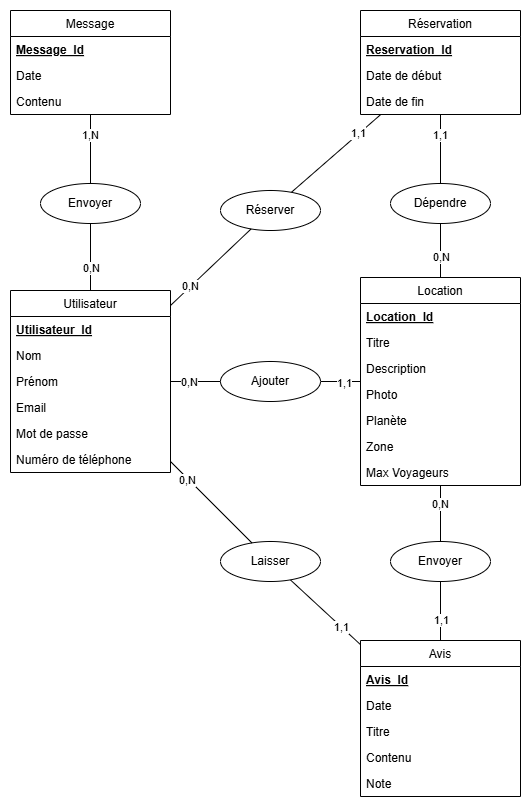

The diagram above was exported from draw.io. Its source (the exported page's mxGraphModel, read from the mxfile embedded in the PNG):
<mxGraphModel dx="1050" dy="569" grid="1" gridSize="10" guides="1" tooltips="1" connect="1" arrows="1" fold="1" page="1" pageScale="1" pageWidth="827" pageHeight="1169" math="0" shadow="0">
  <root>
    <mxCell id="WIyWlLk6GJQsqaUBKTNV-0" />
    <mxCell id="WIyWlLk6GJQsqaUBKTNV-1" parent="WIyWlLk6GJQsqaUBKTNV-0" />
    <mxCell id="zkfFHV4jXpPFQw0GAbJ--0" value="Utilisateur" style="swimlane;fontStyle=0;align=center;verticalAlign=top;childLayout=stackLayout;horizontal=1;startSize=26;horizontalStack=0;resizeParent=1;resizeLast=0;collapsible=1;marginBottom=0;rounded=0;shadow=0;strokeWidth=1;" parent="WIyWlLk6GJQsqaUBKTNV-1" vertex="1">
      <mxGeometry x="40" y="320" width="160" height="182" as="geometry">
        <mxRectangle x="230" y="140" width="160" height="26" as="alternateBounds" />
      </mxGeometry>
    </mxCell>
    <mxCell id="Nz1Xj-ukAw_Z5kpMEl-e-15" value="Utilisateur_Id" style="text;align=left;verticalAlign=top;spacingLeft=4;spacingRight=4;overflow=hidden;rotatable=0;points=[[0,0.5],[1,0.5]];portConstraint=eastwest;rounded=0;shadow=0;html=0;fontStyle=5" vertex="1" parent="zkfFHV4jXpPFQw0GAbJ--0">
      <mxGeometry y="26" width="160" height="26" as="geometry" />
    </mxCell>
    <mxCell id="Nz1Xj-ukAw_Z5kpMEl-e-0" value="Nom" style="text;align=left;verticalAlign=top;spacingLeft=4;spacingRight=4;overflow=hidden;rotatable=0;points=[[0,0.5],[1,0.5]];portConstraint=eastwest;rounded=0;shadow=0;html=0;" vertex="1" parent="zkfFHV4jXpPFQw0GAbJ--0">
      <mxGeometry y="52" width="160" height="26" as="geometry" />
    </mxCell>
    <mxCell id="Nz1Xj-ukAw_Z5kpMEl-e-1" value="Prénom" style="text;align=left;verticalAlign=top;spacingLeft=4;spacingRight=4;overflow=hidden;rotatable=0;points=[[0,0.5],[1,0.5]];portConstraint=eastwest;rounded=0;shadow=0;html=0;" vertex="1" parent="zkfFHV4jXpPFQw0GAbJ--0">
      <mxGeometry y="78" width="160" height="26" as="geometry" />
    </mxCell>
    <mxCell id="zkfFHV4jXpPFQw0GAbJ--3" value="Email" style="text;align=left;verticalAlign=top;spacingLeft=4;spacingRight=4;overflow=hidden;rotatable=0;points=[[0,0.5],[1,0.5]];portConstraint=eastwest;rounded=0;shadow=0;html=0;" parent="zkfFHV4jXpPFQw0GAbJ--0" vertex="1">
      <mxGeometry y="104" width="160" height="26" as="geometry" />
    </mxCell>
    <mxCell id="Nz1Xj-ukAw_Z5kpMEl-e-2" value="Mot de passe" style="text;align=left;verticalAlign=top;spacingLeft=4;spacingRight=4;overflow=hidden;rotatable=0;points=[[0,0.5],[1,0.5]];portConstraint=eastwest;rounded=0;shadow=0;html=0;" vertex="1" parent="zkfFHV4jXpPFQw0GAbJ--0">
      <mxGeometry y="130" width="160" height="26" as="geometry" />
    </mxCell>
    <mxCell id="zkfFHV4jXpPFQw0GAbJ--2" value="Numéro de téléphone" style="text;align=left;verticalAlign=top;spacingLeft=4;spacingRight=4;overflow=hidden;rotatable=0;points=[[0,0.5],[1,0.5]];portConstraint=eastwest;rounded=0;shadow=0;html=0;" parent="zkfFHV4jXpPFQw0GAbJ--0" vertex="1">
      <mxGeometry y="156" width="160" height="26" as="geometry" />
    </mxCell>
    <mxCell id="zkfFHV4jXpPFQw0GAbJ--26" value="" style="endArrow=none;shadow=0;strokeWidth=1;rounded=0;endFill=1;elbow=vertical;startFill=0;entryX=0.5;entryY=1;entryDx=0;entryDy=0;" parent="WIyWlLk6GJQsqaUBKTNV-1" source="zkfFHV4jXpPFQw0GAbJ--0" target="Nz1Xj-ukAw_Z5kpMEl-e-44" edge="1">
      <mxGeometry x="0.5" y="41" relative="1" as="geometry">
        <mxPoint x="380" y="192" as="sourcePoint" />
        <mxPoint x="120" y="230" as="targetPoint" />
        <mxPoint x="-40" y="32" as="offset" />
      </mxGeometry>
    </mxCell>
    <mxCell id="Nz1Xj-ukAw_Z5kpMEl-e-43" value="0,N" style="edgeLabel;html=1;align=center;verticalAlign=middle;resizable=0;points=[];" vertex="1" connectable="0" parent="zkfFHV4jXpPFQw0GAbJ--26">
      <mxGeometry x="-0.6785" y="-1" relative="1" as="geometry">
        <mxPoint x="-1" y="-12" as="offset" />
      </mxGeometry>
    </mxCell>
    <mxCell id="Nz1Xj-ukAw_Z5kpMEl-e-16" value="Message" style="swimlane;fontStyle=0;align=center;verticalAlign=top;childLayout=stackLayout;horizontal=1;startSize=26;horizontalStack=0;resizeParent=1;resizeLast=0;collapsible=1;marginBottom=0;rounded=0;shadow=0;strokeWidth=1;" vertex="1" parent="WIyWlLk6GJQsqaUBKTNV-1">
      <mxGeometry x="40" y="40" width="160" height="104" as="geometry">
        <mxRectangle x="230" y="140" width="160" height="26" as="alternateBounds" />
      </mxGeometry>
    </mxCell>
    <mxCell id="Nz1Xj-ukAw_Z5kpMEl-e-17" value="Message_Id" style="text;align=left;verticalAlign=top;spacingLeft=4;spacingRight=4;overflow=hidden;rotatable=0;points=[[0,0.5],[1,0.5]];portConstraint=eastwest;rounded=0;shadow=0;html=0;fontStyle=5" vertex="1" parent="Nz1Xj-ukAw_Z5kpMEl-e-16">
      <mxGeometry y="26" width="160" height="26" as="geometry" />
    </mxCell>
    <mxCell id="Nz1Xj-ukAw_Z5kpMEl-e-18" value="Date" style="text;align=left;verticalAlign=top;spacingLeft=4;spacingRight=4;overflow=hidden;rotatable=0;points=[[0,0.5],[1,0.5]];portConstraint=eastwest;rounded=0;shadow=0;html=0;" vertex="1" parent="Nz1Xj-ukAw_Z5kpMEl-e-16">
      <mxGeometry y="52" width="160" height="26" as="geometry" />
    </mxCell>
    <mxCell id="Nz1Xj-ukAw_Z5kpMEl-e-19" value="Contenu" style="text;align=left;verticalAlign=top;spacingLeft=4;spacingRight=4;overflow=hidden;rotatable=0;points=[[0,0.5],[1,0.5]];portConstraint=eastwest;rounded=0;shadow=0;html=0;" vertex="1" parent="Nz1Xj-ukAw_Z5kpMEl-e-16">
      <mxGeometry y="78" width="160" height="26" as="geometry" />
    </mxCell>
    <mxCell id="Nz1Xj-ukAw_Z5kpMEl-e-23" value="Avis" style="swimlane;fontStyle=0;align=center;verticalAlign=top;childLayout=stackLayout;horizontal=1;startSize=26;horizontalStack=0;resizeParent=1;resizeLast=0;collapsible=1;marginBottom=0;rounded=0;shadow=0;strokeWidth=1;" vertex="1" parent="WIyWlLk6GJQsqaUBKTNV-1">
      <mxGeometry x="390" y="670" width="160" height="156" as="geometry">
        <mxRectangle x="230" y="140" width="160" height="26" as="alternateBounds" />
      </mxGeometry>
    </mxCell>
    <mxCell id="Nz1Xj-ukAw_Z5kpMEl-e-24" value="Avis_Id" style="text;align=left;verticalAlign=top;spacingLeft=4;spacingRight=4;overflow=hidden;rotatable=0;points=[[0,0.5],[1,0.5]];portConstraint=eastwest;rounded=0;shadow=0;html=0;fontStyle=5" vertex="1" parent="Nz1Xj-ukAw_Z5kpMEl-e-23">
      <mxGeometry y="26" width="160" height="26" as="geometry" />
    </mxCell>
    <mxCell id="Nz1Xj-ukAw_Z5kpMEl-e-25" value="Date" style="text;align=left;verticalAlign=top;spacingLeft=4;spacingRight=4;overflow=hidden;rotatable=0;points=[[0,0.5],[1,0.5]];portConstraint=eastwest;rounded=0;shadow=0;html=0;" vertex="1" parent="Nz1Xj-ukAw_Z5kpMEl-e-23">
      <mxGeometry y="52" width="160" height="26" as="geometry" />
    </mxCell>
    <mxCell id="Nz1Xj-ukAw_Z5kpMEl-e-27" value="Titre" style="text;align=left;verticalAlign=top;spacingLeft=4;spacingRight=4;overflow=hidden;rotatable=0;points=[[0,0.5],[1,0.5]];portConstraint=eastwest;rounded=0;shadow=0;html=0;" vertex="1" parent="Nz1Xj-ukAw_Z5kpMEl-e-23">
      <mxGeometry y="78" width="160" height="26" as="geometry" />
    </mxCell>
    <mxCell id="Nz1Xj-ukAw_Z5kpMEl-e-28" value="Contenu" style="text;align=left;verticalAlign=top;spacingLeft=4;spacingRight=4;overflow=hidden;rotatable=0;points=[[0,0.5],[1,0.5]];portConstraint=eastwest;rounded=0;shadow=0;html=0;" vertex="1" parent="Nz1Xj-ukAw_Z5kpMEl-e-23">
      <mxGeometry y="104" width="160" height="26" as="geometry" />
    </mxCell>
    <mxCell id="Nz1Xj-ukAw_Z5kpMEl-e-26" value="Note" style="text;align=left;verticalAlign=top;spacingLeft=4;spacingRight=4;overflow=hidden;rotatable=0;points=[[0,0.5],[1,0.5]];portConstraint=eastwest;rounded=0;shadow=0;html=0;" vertex="1" parent="Nz1Xj-ukAw_Z5kpMEl-e-23">
      <mxGeometry y="130" width="160" height="26" as="geometry" />
    </mxCell>
    <mxCell id="Nz1Xj-ukAw_Z5kpMEl-e-30" value="Réservation" style="swimlane;fontStyle=0;align=center;verticalAlign=top;childLayout=stackLayout;horizontal=1;startSize=26;horizontalStack=0;resizeParent=1;resizeLast=0;collapsible=1;marginBottom=0;rounded=0;shadow=0;strokeWidth=1;" vertex="1" parent="WIyWlLk6GJQsqaUBKTNV-1">
      <mxGeometry x="390" y="40" width="160" height="104" as="geometry">
        <mxRectangle x="230" y="140" width="160" height="26" as="alternateBounds" />
      </mxGeometry>
    </mxCell>
    <mxCell id="Nz1Xj-ukAw_Z5kpMEl-e-31" value="Reservation_Id" style="text;align=left;verticalAlign=top;spacingLeft=4;spacingRight=4;overflow=hidden;rotatable=0;points=[[0,0.5],[1,0.5]];portConstraint=eastwest;rounded=0;shadow=0;html=0;fontStyle=5" vertex="1" parent="Nz1Xj-ukAw_Z5kpMEl-e-30">
      <mxGeometry y="26" width="160" height="26" as="geometry" />
    </mxCell>
    <mxCell id="Nz1Xj-ukAw_Z5kpMEl-e-32" value="Date de début" style="text;align=left;verticalAlign=top;spacingLeft=4;spacingRight=4;overflow=hidden;rotatable=0;points=[[0,0.5],[1,0.5]];portConstraint=eastwest;rounded=0;shadow=0;html=0;" vertex="1" parent="Nz1Xj-ukAw_Z5kpMEl-e-30">
      <mxGeometry y="52" width="160" height="26" as="geometry" />
    </mxCell>
    <mxCell id="Nz1Xj-ukAw_Z5kpMEl-e-33" value="Date de fin" style="text;align=left;verticalAlign=top;spacingLeft=4;spacingRight=4;overflow=hidden;rotatable=0;points=[[0,0.5],[1,0.5]];portConstraint=eastwest;rounded=0;shadow=0;html=0;" vertex="1" parent="Nz1Xj-ukAw_Z5kpMEl-e-30">
      <mxGeometry y="78" width="160" height="26" as="geometry" />
    </mxCell>
    <mxCell id="Nz1Xj-ukAw_Z5kpMEl-e-36" value="Location" style="swimlane;fontStyle=0;align=center;verticalAlign=top;childLayout=stackLayout;horizontal=1;startSize=26;horizontalStack=0;resizeParent=1;resizeLast=0;collapsible=1;marginBottom=0;rounded=0;shadow=0;strokeWidth=1;" vertex="1" parent="WIyWlLk6GJQsqaUBKTNV-1">
      <mxGeometry x="390" y="307" width="160" height="208" as="geometry">
        <mxRectangle x="230" y="140" width="160" height="26" as="alternateBounds" />
      </mxGeometry>
    </mxCell>
    <mxCell id="Nz1Xj-ukAw_Z5kpMEl-e-37" value="Location_Id" style="text;align=left;verticalAlign=top;spacingLeft=4;spacingRight=4;overflow=hidden;rotatable=0;points=[[0,0.5],[1,0.5]];portConstraint=eastwest;rounded=0;shadow=0;html=0;fontStyle=5" vertex="1" parent="Nz1Xj-ukAw_Z5kpMEl-e-36">
      <mxGeometry y="26" width="160" height="26" as="geometry" />
    </mxCell>
    <mxCell id="Nz1Xj-ukAw_Z5kpMEl-e-38" value="Titre" style="text;align=left;verticalAlign=top;spacingLeft=4;spacingRight=4;overflow=hidden;rotatable=0;points=[[0,0.5],[1,0.5]];portConstraint=eastwest;rounded=0;shadow=0;html=0;" vertex="1" parent="Nz1Xj-ukAw_Z5kpMEl-e-36">
      <mxGeometry y="52" width="160" height="26" as="geometry" />
    </mxCell>
    <mxCell id="Nz1Xj-ukAw_Z5kpMEl-e-40" value="Description" style="text;align=left;verticalAlign=top;spacingLeft=4;spacingRight=4;overflow=hidden;rotatable=0;points=[[0,0.5],[1,0.5]];portConstraint=eastwest;rounded=0;shadow=0;html=0;" vertex="1" parent="Nz1Xj-ukAw_Z5kpMEl-e-36">
      <mxGeometry y="78" width="160" height="26" as="geometry" />
    </mxCell>
    <mxCell id="Nz1Xj-ukAw_Z5kpMEl-e-41" value="Photo" style="text;align=left;verticalAlign=top;spacingLeft=4;spacingRight=4;overflow=hidden;rotatable=0;points=[[0,0.5],[1,0.5]];portConstraint=eastwest;rounded=0;shadow=0;html=0;" vertex="1" parent="Nz1Xj-ukAw_Z5kpMEl-e-36">
      <mxGeometry y="104" width="160" height="26" as="geometry" />
    </mxCell>
    <mxCell id="Nz1Xj-ukAw_Z5kpMEl-e-42" value="Planète" style="text;align=left;verticalAlign=top;spacingLeft=4;spacingRight=4;overflow=hidden;rotatable=0;points=[[0,0.5],[1,0.5]];portConstraint=eastwest;rounded=0;shadow=0;html=0;" vertex="1" parent="Nz1Xj-ukAw_Z5kpMEl-e-36">
      <mxGeometry y="130" width="160" height="26" as="geometry" />
    </mxCell>
    <mxCell id="Nz1Xj-ukAw_Z5kpMEl-e-39" value="Zone" style="text;align=left;verticalAlign=top;spacingLeft=4;spacingRight=4;overflow=hidden;rotatable=0;points=[[0,0.5],[1,0.5]];portConstraint=eastwest;rounded=0;shadow=0;html=0;" vertex="1" parent="Nz1Xj-ukAw_Z5kpMEl-e-36">
      <mxGeometry y="156" width="160" height="26" as="geometry" />
    </mxCell>
    <mxCell id="Nz1Xj-ukAw_Z5kpMEl-e-72" value="Max Voyageurs" style="text;align=left;verticalAlign=top;spacingLeft=4;spacingRight=4;overflow=hidden;rotatable=0;points=[[0,0.5],[1,0.5]];portConstraint=eastwest;rounded=0;shadow=0;html=0;" vertex="1" parent="Nz1Xj-ukAw_Z5kpMEl-e-36">
      <mxGeometry y="182" width="160" height="26" as="geometry" />
    </mxCell>
    <mxCell id="Nz1Xj-ukAw_Z5kpMEl-e-44" value="Envoyer" style="ellipse;whiteSpace=wrap;html=1;" vertex="1" parent="WIyWlLk6GJQsqaUBKTNV-1">
      <mxGeometry x="70" y="213" width="100" height="40" as="geometry" />
    </mxCell>
    <mxCell id="Nz1Xj-ukAw_Z5kpMEl-e-45" value="" style="endArrow=none;shadow=0;strokeWidth=1;rounded=0;endFill=1;elbow=vertical;startFill=0;entryX=0.5;entryY=0;entryDx=0;entryDy=0;" edge="1" parent="WIyWlLk6GJQsqaUBKTNV-1" source="Nz1Xj-ukAw_Z5kpMEl-e-16" target="Nz1Xj-ukAw_Z5kpMEl-e-44">
      <mxGeometry x="0.5" y="41" relative="1" as="geometry">
        <mxPoint x="180" y="220" as="sourcePoint" />
        <mxPoint x="180" y="160" as="targetPoint" />
        <mxPoint x="-40" y="32" as="offset" />
      </mxGeometry>
    </mxCell>
    <mxCell id="Nz1Xj-ukAw_Z5kpMEl-e-46" value="1,N" style="edgeLabel;html=1;align=center;verticalAlign=middle;resizable=0;points=[];" vertex="1" connectable="0" parent="Nz1Xj-ukAw_Z5kpMEl-e-45">
      <mxGeometry x="-0.6785" y="-1" relative="1" as="geometry">
        <mxPoint y="9" as="offset" />
      </mxGeometry>
    </mxCell>
    <mxCell id="Nz1Xj-ukAw_Z5kpMEl-e-47" value="" style="endArrow=none;shadow=0;strokeWidth=1;rounded=0;endFill=1;elbow=vertical;startFill=0;entryX=0.5;entryY=1;entryDx=0;entryDy=0;" edge="1" parent="WIyWlLk6GJQsqaUBKTNV-1" target="Nz1Xj-ukAw_Z5kpMEl-e-49" source="Nz1Xj-ukAw_Z5kpMEl-e-36">
      <mxGeometry x="0.5" y="41" relative="1" as="geometry">
        <mxPoint x="364" y="326" as="sourcePoint" />
        <mxPoint x="364" y="236" as="targetPoint" />
        <mxPoint x="-40" y="32" as="offset" />
      </mxGeometry>
    </mxCell>
    <mxCell id="Nz1Xj-ukAw_Z5kpMEl-e-48" value="0,N" style="edgeLabel;html=1;align=center;verticalAlign=middle;resizable=0;points=[];" vertex="1" connectable="0" parent="Nz1Xj-ukAw_Z5kpMEl-e-47">
      <mxGeometry x="-0.6785" y="-1" relative="1" as="geometry">
        <mxPoint x="-1" y="-12" as="offset" />
      </mxGeometry>
    </mxCell>
    <mxCell id="Nz1Xj-ukAw_Z5kpMEl-e-49" value="Dépendre" style="ellipse;whiteSpace=wrap;html=1;" vertex="1" parent="WIyWlLk6GJQsqaUBKTNV-1">
      <mxGeometry x="420" y="213" width="100" height="40" as="geometry" />
    </mxCell>
    <mxCell id="Nz1Xj-ukAw_Z5kpMEl-e-50" value="" style="endArrow=none;shadow=0;strokeWidth=1;rounded=0;endFill=1;elbow=vertical;startFill=0;entryX=0.5;entryY=0;entryDx=0;entryDy=0;" edge="1" parent="WIyWlLk6GJQsqaUBKTNV-1" target="Nz1Xj-ukAw_Z5kpMEl-e-49" source="Nz1Xj-ukAw_Z5kpMEl-e-30">
      <mxGeometry x="0.5" y="41" relative="1" as="geometry">
        <mxPoint x="364" y="150" as="sourcePoint" />
        <mxPoint x="424" y="166" as="targetPoint" />
        <mxPoint x="-40" y="32" as="offset" />
      </mxGeometry>
    </mxCell>
    <mxCell id="Nz1Xj-ukAw_Z5kpMEl-e-51" value="1,1" style="edgeLabel;html=1;align=center;verticalAlign=middle;resizable=0;points=[];" vertex="1" connectable="0" parent="Nz1Xj-ukAw_Z5kpMEl-e-50">
      <mxGeometry x="-0.6785" y="-1" relative="1" as="geometry">
        <mxPoint y="9" as="offset" />
      </mxGeometry>
    </mxCell>
    <mxCell id="Nz1Xj-ukAw_Z5kpMEl-e-52" value="" style="endArrow=none;shadow=0;strokeWidth=1;rounded=0;endFill=1;elbow=vertical;startFill=0;entryX=0.5;entryY=1;entryDx=0;entryDy=0;" edge="1" parent="WIyWlLk6GJQsqaUBKTNV-1" target="Nz1Xj-ukAw_Z5kpMEl-e-54" source="Nz1Xj-ukAw_Z5kpMEl-e-23">
      <mxGeometry x="0.5" y="41" relative="1" as="geometry">
        <mxPoint x="470" y="678" as="sourcePoint" />
        <mxPoint x="470" y="588" as="targetPoint" />
        <mxPoint x="-40" y="32" as="offset" />
      </mxGeometry>
    </mxCell>
    <mxCell id="Nz1Xj-ukAw_Z5kpMEl-e-53" value="1,1" style="edgeLabel;html=1;align=center;verticalAlign=middle;resizable=0;points=[];" vertex="1" connectable="0" parent="Nz1Xj-ukAw_Z5kpMEl-e-52">
      <mxGeometry x="-0.6785" y="-1" relative="1" as="geometry">
        <mxPoint x="-1" y="-12" as="offset" />
      </mxGeometry>
    </mxCell>
    <mxCell id="Nz1Xj-ukAw_Z5kpMEl-e-54" value="Envoyer" style="ellipse;whiteSpace=wrap;html=1;" vertex="1" parent="WIyWlLk6GJQsqaUBKTNV-1">
      <mxGeometry x="420" y="571" width="100" height="40" as="geometry" />
    </mxCell>
    <mxCell id="Nz1Xj-ukAw_Z5kpMEl-e-55" value="" style="endArrow=none;shadow=0;strokeWidth=1;rounded=0;endFill=1;elbow=vertical;startFill=0;entryX=0.5;entryY=0;entryDx=0;entryDy=0;" edge="1" parent="WIyWlLk6GJQsqaUBKTNV-1" target="Nz1Xj-ukAw_Z5kpMEl-e-54" source="Nz1Xj-ukAw_Z5kpMEl-e-36">
      <mxGeometry x="0.5" y="41" relative="1" as="geometry">
        <mxPoint x="470" y="502" as="sourcePoint" />
        <mxPoint x="530" y="518" as="targetPoint" />
        <mxPoint x="-40" y="32" as="offset" />
      </mxGeometry>
    </mxCell>
    <mxCell id="Nz1Xj-ukAw_Z5kpMEl-e-56" value="0,N" style="edgeLabel;html=1;align=center;verticalAlign=middle;resizable=0;points=[];" vertex="1" connectable="0" parent="Nz1Xj-ukAw_Z5kpMEl-e-55">
      <mxGeometry x="-0.6785" y="-1" relative="1" as="geometry">
        <mxPoint y="9" as="offset" />
      </mxGeometry>
    </mxCell>
    <mxCell id="Nz1Xj-ukAw_Z5kpMEl-e-57" value="" style="endArrow=none;shadow=0;strokeWidth=1;rounded=0;endFill=1;elbow=vertical;startFill=0;" edge="1" parent="WIyWlLk6GJQsqaUBKTNV-1" target="Nz1Xj-ukAw_Z5kpMEl-e-59" source="Nz1Xj-ukAw_Z5kpMEl-e-23">
      <mxGeometry x="0.5" y="41" relative="1" as="geometry">
        <mxPoint x="260" y="679" as="sourcePoint" />
        <mxPoint x="260" y="589" as="targetPoint" />
        <mxPoint x="-40" y="32" as="offset" />
      </mxGeometry>
    </mxCell>
    <mxCell id="Nz1Xj-ukAw_Z5kpMEl-e-58" value="1,1" style="edgeLabel;html=1;align=center;verticalAlign=middle;resizable=0;points=[];" vertex="1" connectable="0" parent="Nz1Xj-ukAw_Z5kpMEl-e-57">
      <mxGeometry x="-0.6785" y="-1" relative="1" as="geometry">
        <mxPoint x="-9" y="-7" as="offset" />
      </mxGeometry>
    </mxCell>
    <mxCell id="Nz1Xj-ukAw_Z5kpMEl-e-59" value="Laisser" style="ellipse;whiteSpace=wrap;html=1;" vertex="1" parent="WIyWlLk6GJQsqaUBKTNV-1">
      <mxGeometry x="250" y="571" width="100" height="40" as="geometry" />
    </mxCell>
    <mxCell id="Nz1Xj-ukAw_Z5kpMEl-e-60" value="" style="endArrow=none;shadow=0;strokeWidth=1;rounded=0;endFill=1;elbow=vertical;startFill=0;" edge="1" parent="WIyWlLk6GJQsqaUBKTNV-1" target="Nz1Xj-ukAw_Z5kpMEl-e-59" source="zkfFHV4jXpPFQw0GAbJ--0">
      <mxGeometry x="0.5" y="41" relative="1" as="geometry">
        <mxPoint x="260" y="503" as="sourcePoint" />
        <mxPoint x="320" y="519" as="targetPoint" />
        <mxPoint x="-40" y="32" as="offset" />
      </mxGeometry>
    </mxCell>
    <mxCell id="Nz1Xj-ukAw_Z5kpMEl-e-61" value="0,N" style="edgeLabel;html=1;align=center;verticalAlign=middle;resizable=0;points=[];" vertex="1" connectable="0" parent="Nz1Xj-ukAw_Z5kpMEl-e-60">
      <mxGeometry x="-0.6785" y="-1" relative="1" as="geometry">
        <mxPoint x="4" y="4" as="offset" />
      </mxGeometry>
    </mxCell>
    <mxCell id="Nz1Xj-ukAw_Z5kpMEl-e-62" value="" style="endArrow=none;shadow=0;strokeWidth=1;rounded=0;endFill=1;elbow=vertical;startFill=0;" edge="1" parent="WIyWlLk6GJQsqaUBKTNV-1" target="Nz1Xj-ukAw_Z5kpMEl-e-64" source="Nz1Xj-ukAw_Z5kpMEl-e-30">
      <mxGeometry x="0.5" y="41" relative="1" as="geometry">
        <mxPoint x="390" y="313" as="sourcePoint" />
        <mxPoint x="260" y="228" as="targetPoint" />
        <mxPoint x="-40" y="32" as="offset" />
      </mxGeometry>
    </mxCell>
    <mxCell id="Nz1Xj-ukAw_Z5kpMEl-e-63" value="1,1" style="edgeLabel;html=1;align=center;verticalAlign=middle;resizable=0;points=[];" vertex="1" connectable="0" parent="Nz1Xj-ukAw_Z5kpMEl-e-62">
      <mxGeometry x="-0.6785" y="-1" relative="1" as="geometry">
        <mxPoint x="-8" y="7" as="offset" />
      </mxGeometry>
    </mxCell>
    <mxCell id="Nz1Xj-ukAw_Z5kpMEl-e-64" value="Réserver" style="ellipse;whiteSpace=wrap;html=1;" vertex="1" parent="WIyWlLk6GJQsqaUBKTNV-1">
      <mxGeometry x="250" y="220" width="100" height="40" as="geometry" />
    </mxCell>
    <mxCell id="Nz1Xj-ukAw_Z5kpMEl-e-65" value="" style="endArrow=none;shadow=0;strokeWidth=1;rounded=0;endFill=1;elbow=vertical;startFill=0;" edge="1" parent="WIyWlLk6GJQsqaUBKTNV-1" target="Nz1Xj-ukAw_Z5kpMEl-e-64" source="zkfFHV4jXpPFQw0GAbJ--0">
      <mxGeometry x="0.5" y="41" relative="1" as="geometry">
        <mxPoint x="200" y="130" as="sourcePoint" />
        <mxPoint x="320" y="158" as="targetPoint" />
        <mxPoint x="-40" y="32" as="offset" />
      </mxGeometry>
    </mxCell>
    <mxCell id="Nz1Xj-ukAw_Z5kpMEl-e-66" value="0,N" style="edgeLabel;html=1;align=center;verticalAlign=middle;resizable=0;points=[];" vertex="1" connectable="0" parent="Nz1Xj-ukAw_Z5kpMEl-e-65">
      <mxGeometry x="-0.6785" y="-1" relative="1" as="geometry">
        <mxPoint x="6" y="-8" as="offset" />
      </mxGeometry>
    </mxCell>
    <mxCell id="Nz1Xj-ukAw_Z5kpMEl-e-67" value="" style="endArrow=none;shadow=0;strokeWidth=1;rounded=0;endFill=1;elbow=vertical;startFill=0;" edge="1" parent="WIyWlLk6GJQsqaUBKTNV-1" target="Nz1Xj-ukAw_Z5kpMEl-e-69" source="Nz1Xj-ukAw_Z5kpMEl-e-36">
      <mxGeometry x="0.5" y="41" relative="1" as="geometry">
        <mxPoint x="390" y="483" as="sourcePoint" />
        <mxPoint x="260" y="398" as="targetPoint" />
        <mxPoint x="-40" y="32" as="offset" />
      </mxGeometry>
    </mxCell>
    <mxCell id="Nz1Xj-ukAw_Z5kpMEl-e-68" value="1,1" style="edgeLabel;html=1;align=center;verticalAlign=middle;resizable=0;points=[];" vertex="1" connectable="0" parent="Nz1Xj-ukAw_Z5kpMEl-e-67">
      <mxGeometry x="-0.6785" y="-1" relative="1" as="geometry">
        <mxPoint x="-11" y="2" as="offset" />
      </mxGeometry>
    </mxCell>
    <mxCell id="Nz1Xj-ukAw_Z5kpMEl-e-69" value="Ajouter" style="ellipse;whiteSpace=wrap;html=1;" vertex="1" parent="WIyWlLk6GJQsqaUBKTNV-1">
      <mxGeometry x="250" y="391" width="100" height="40" as="geometry" />
    </mxCell>
    <mxCell id="Nz1Xj-ukAw_Z5kpMEl-e-70" value="" style="endArrow=none;shadow=0;strokeWidth=1;rounded=0;endFill=1;elbow=vertical;startFill=0;" edge="1" parent="WIyWlLk6GJQsqaUBKTNV-1" target="Nz1Xj-ukAw_Z5kpMEl-e-69" source="zkfFHV4jXpPFQw0GAbJ--0">
      <mxGeometry x="0.5" y="41" relative="1" as="geometry">
        <mxPoint x="200" y="300" as="sourcePoint" />
        <mxPoint x="320" y="328" as="targetPoint" />
        <mxPoint x="-40" y="32" as="offset" />
      </mxGeometry>
    </mxCell>
    <mxCell id="Nz1Xj-ukAw_Z5kpMEl-e-71" value="0,N" style="edgeLabel;html=1;align=center;verticalAlign=middle;resizable=0;points=[];" vertex="1" connectable="0" parent="Nz1Xj-ukAw_Z5kpMEl-e-70">
      <mxGeometry x="-0.6785" y="-1" relative="1" as="geometry">
        <mxPoint x="10" y="-1" as="offset" />
      </mxGeometry>
    </mxCell>
  </root>
</mxGraphModel>